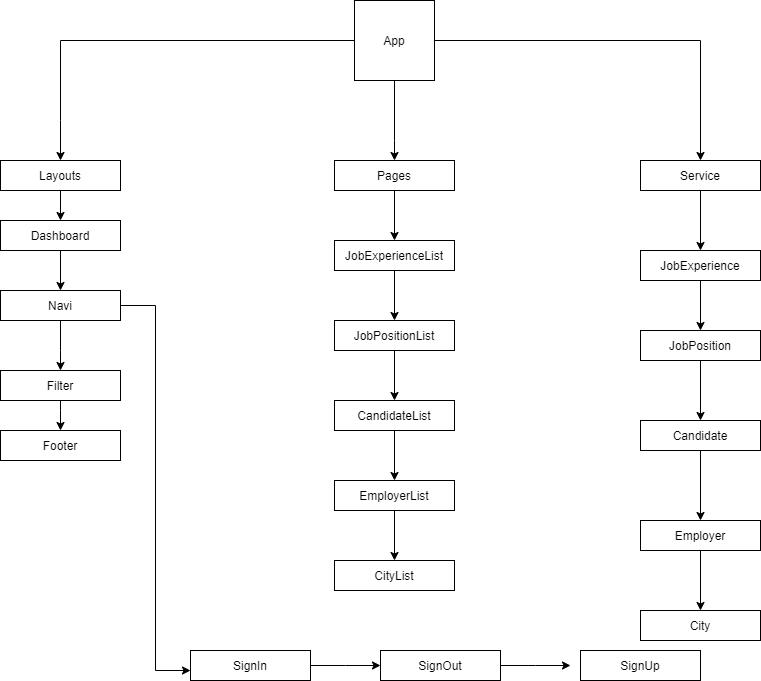

The diagram above was exported from draw.io. Its source (the exported page's mxGraphModel, read from the mxfile embedded in the PNG):
<mxGraphModel dx="868" dy="460" grid="1" gridSize="10" guides="1" tooltips="1" connect="1" arrows="1" fold="1" page="1" pageScale="1" pageWidth="827" pageHeight="1169" math="0" shadow="0">
  <root>
    <mxCell id="0" />
    <mxCell id="1" parent="0" />
    <mxCell id="op1hdeAnRX9aPKkNRDpH-2" style="edgeStyle=orthogonalEdgeStyle;rounded=0;orthogonalLoop=1;jettySize=auto;html=1;" edge="1" parent="1" source="op1hdeAnRX9aPKkNRDpH-1">
      <mxGeometry relative="1" as="geometry">
        <mxPoint x="80" y="160" as="targetPoint" />
        <Array as="points">
          <mxPoint x="80" y="40" />
          <mxPoint x="80" y="120" />
        </Array>
      </mxGeometry>
    </mxCell>
    <mxCell id="op1hdeAnRX9aPKkNRDpH-3" style="edgeStyle=orthogonalEdgeStyle;rounded=0;orthogonalLoop=1;jettySize=auto;html=1;exitX=1;exitY=0.5;exitDx=0;exitDy=0;" edge="1" parent="1" source="op1hdeAnRX9aPKkNRDpH-1">
      <mxGeometry relative="1" as="geometry">
        <mxPoint x="720" y="160" as="targetPoint" />
      </mxGeometry>
    </mxCell>
    <mxCell id="op1hdeAnRX9aPKkNRDpH-4" style="edgeStyle=orthogonalEdgeStyle;rounded=0;orthogonalLoop=1;jettySize=auto;html=1;" edge="1" parent="1" source="op1hdeAnRX9aPKkNRDpH-1">
      <mxGeometry relative="1" as="geometry">
        <mxPoint x="414" y="160" as="targetPoint" />
        <Array as="points">
          <mxPoint x="414" y="140" />
          <mxPoint x="414" y="140" />
        </Array>
      </mxGeometry>
    </mxCell>
    <mxCell id="op1hdeAnRX9aPKkNRDpH-1" value="App" style="whiteSpace=wrap;html=1;aspect=fixed;" vertex="1" parent="1">
      <mxGeometry x="374" width="80" height="80" as="geometry" />
    </mxCell>
    <mxCell id="op1hdeAnRX9aPKkNRDpH-18" style="edgeStyle=none;rounded=0;orthogonalLoop=1;jettySize=auto;html=1;" edge="1" parent="1" source="op1hdeAnRX9aPKkNRDpH-6">
      <mxGeometry relative="1" as="geometry">
        <mxPoint x="414" y="240" as="targetPoint" />
      </mxGeometry>
    </mxCell>
    <mxCell id="op1hdeAnRX9aPKkNRDpH-6" value="Pages" style="rounded=0;whiteSpace=wrap;html=1;" vertex="1" parent="1">
      <mxGeometry x="354" y="160" width="120" height="30" as="geometry" />
    </mxCell>
    <mxCell id="op1hdeAnRX9aPKkNRDpH-9" style="edgeStyle=none;rounded=0;orthogonalLoop=1;jettySize=auto;html=1;" edge="1" parent="1" source="op1hdeAnRX9aPKkNRDpH-7" target="op1hdeAnRX9aPKkNRDpH-10">
      <mxGeometry relative="1" as="geometry">
        <mxPoint x="80" y="240" as="targetPoint" />
      </mxGeometry>
    </mxCell>
    <mxCell id="op1hdeAnRX9aPKkNRDpH-7" value="Layouts" style="rounded=0;whiteSpace=wrap;html=1;" vertex="1" parent="1">
      <mxGeometry x="20" y="160" width="120" height="30" as="geometry" />
    </mxCell>
    <mxCell id="op1hdeAnRX9aPKkNRDpH-29" style="edgeStyle=none;rounded=0;orthogonalLoop=1;jettySize=auto;html=1;" edge="1" parent="1" source="op1hdeAnRX9aPKkNRDpH-8">
      <mxGeometry relative="1" as="geometry">
        <mxPoint x="720" y="250" as="targetPoint" />
      </mxGeometry>
    </mxCell>
    <mxCell id="op1hdeAnRX9aPKkNRDpH-8" value="Service" style="rounded=0;whiteSpace=wrap;html=1;" vertex="1" parent="1">
      <mxGeometry x="660" y="160" width="120" height="30" as="geometry" />
    </mxCell>
    <mxCell id="op1hdeAnRX9aPKkNRDpH-11" style="edgeStyle=none;rounded=0;orthogonalLoop=1;jettySize=auto;html=1;entryX=0.5;entryY=0;entryDx=0;entryDy=0;" edge="1" parent="1" source="op1hdeAnRX9aPKkNRDpH-10" target="op1hdeAnRX9aPKkNRDpH-12">
      <mxGeometry relative="1" as="geometry">
        <mxPoint x="80" y="280" as="targetPoint" />
      </mxGeometry>
    </mxCell>
    <mxCell id="op1hdeAnRX9aPKkNRDpH-10" value="Dashboard" style="rounded=0;whiteSpace=wrap;html=1;" vertex="1" parent="1">
      <mxGeometry x="20" y="220" width="120" height="30" as="geometry" />
    </mxCell>
    <mxCell id="op1hdeAnRX9aPKkNRDpH-13" style="edgeStyle=none;rounded=0;orthogonalLoop=1;jettySize=auto;html=1;entryX=0.5;entryY=0;entryDx=0;entryDy=0;" edge="1" parent="1" source="op1hdeAnRX9aPKkNRDpH-12" target="op1hdeAnRX9aPKkNRDpH-14">
      <mxGeometry relative="1" as="geometry">
        <mxPoint x="80" y="360" as="targetPoint" />
        <Array as="points">
          <mxPoint x="80" y="350" />
        </Array>
      </mxGeometry>
    </mxCell>
    <mxCell id="op1hdeAnRX9aPKkNRDpH-39" style="edgeStyle=elbowEdgeStyle;rounded=0;orthogonalLoop=1;jettySize=auto;html=1;" edge="1" parent="1" source="op1hdeAnRX9aPKkNRDpH-12">
      <mxGeometry relative="1" as="geometry">
        <mxPoint x="210" y="670" as="targetPoint" />
      </mxGeometry>
    </mxCell>
    <mxCell id="op1hdeAnRX9aPKkNRDpH-12" value="Navi" style="rounded=0;whiteSpace=wrap;html=1;" vertex="1" parent="1">
      <mxGeometry x="20" y="290" width="120" height="30" as="geometry" />
    </mxCell>
    <mxCell id="op1hdeAnRX9aPKkNRDpH-15" style="edgeStyle=none;rounded=0;orthogonalLoop=1;jettySize=auto;html=1;" edge="1" parent="1" source="op1hdeAnRX9aPKkNRDpH-14">
      <mxGeometry relative="1" as="geometry">
        <mxPoint x="80" y="430" as="targetPoint" />
        <Array as="points">
          <mxPoint x="80" y="410" />
        </Array>
      </mxGeometry>
    </mxCell>
    <mxCell id="op1hdeAnRX9aPKkNRDpH-14" value="Filter" style="rounded=0;whiteSpace=wrap;html=1;" vertex="1" parent="1">
      <mxGeometry x="20" y="370" width="120" height="30" as="geometry" />
    </mxCell>
    <mxCell id="op1hdeAnRX9aPKkNRDpH-16" value="Footer" style="rounded=0;whiteSpace=wrap;html=1;" vertex="1" parent="1">
      <mxGeometry x="20" y="430" width="120" height="30" as="geometry" />
    </mxCell>
    <mxCell id="op1hdeAnRX9aPKkNRDpH-21" style="edgeStyle=none;rounded=0;orthogonalLoop=1;jettySize=auto;html=1;" edge="1" parent="1" source="op1hdeAnRX9aPKkNRDpH-20">
      <mxGeometry relative="1" as="geometry">
        <mxPoint x="414" y="320" as="targetPoint" />
      </mxGeometry>
    </mxCell>
    <mxCell id="op1hdeAnRX9aPKkNRDpH-20" value="JobExperienceList" style="rounded=0;whiteSpace=wrap;html=1;" vertex="1" parent="1">
      <mxGeometry x="354" y="240" width="120" height="30" as="geometry" />
    </mxCell>
    <mxCell id="op1hdeAnRX9aPKkNRDpH-23" style="edgeStyle=none;rounded=0;orthogonalLoop=1;jettySize=auto;html=1;" edge="1" parent="1" source="op1hdeAnRX9aPKkNRDpH-22">
      <mxGeometry relative="1" as="geometry">
        <mxPoint x="414" y="400" as="targetPoint" />
      </mxGeometry>
    </mxCell>
    <mxCell id="op1hdeAnRX9aPKkNRDpH-22" value="JobPositionList" style="rounded=0;whiteSpace=wrap;html=1;" vertex="1" parent="1">
      <mxGeometry x="354" y="320" width="120" height="30" as="geometry" />
    </mxCell>
    <mxCell id="op1hdeAnRX9aPKkNRDpH-25" style="edgeStyle=none;rounded=0;orthogonalLoop=1;jettySize=auto;html=1;" edge="1" parent="1" source="op1hdeAnRX9aPKkNRDpH-24">
      <mxGeometry relative="1" as="geometry">
        <mxPoint x="414" y="480" as="targetPoint" />
      </mxGeometry>
    </mxCell>
    <mxCell id="op1hdeAnRX9aPKkNRDpH-24" value="CandidateList" style="rounded=0;whiteSpace=wrap;html=1;" vertex="1" parent="1">
      <mxGeometry x="354" y="400" width="120" height="30" as="geometry" />
    </mxCell>
    <mxCell id="op1hdeAnRX9aPKkNRDpH-27" style="edgeStyle=none;rounded=0;orthogonalLoop=1;jettySize=auto;html=1;" edge="1" parent="1" source="op1hdeAnRX9aPKkNRDpH-26">
      <mxGeometry relative="1" as="geometry">
        <mxPoint x="414" y="560" as="targetPoint" />
      </mxGeometry>
    </mxCell>
    <mxCell id="op1hdeAnRX9aPKkNRDpH-26" value="EmployerList" style="rounded=0;whiteSpace=wrap;html=1;" vertex="1" parent="1">
      <mxGeometry x="354" y="480" width="120" height="30" as="geometry" />
    </mxCell>
    <mxCell id="op1hdeAnRX9aPKkNRDpH-28" value="CityList" style="rounded=0;whiteSpace=wrap;html=1;" vertex="1" parent="1">
      <mxGeometry x="354" y="560" width="120" height="30" as="geometry" />
    </mxCell>
    <mxCell id="op1hdeAnRX9aPKkNRDpH-31" style="edgeStyle=none;rounded=0;orthogonalLoop=1;jettySize=auto;html=1;" edge="1" parent="1" source="op1hdeAnRX9aPKkNRDpH-30">
      <mxGeometry relative="1" as="geometry">
        <mxPoint x="720" y="330" as="targetPoint" />
      </mxGeometry>
    </mxCell>
    <mxCell id="op1hdeAnRX9aPKkNRDpH-30" value="JobExperience" style="rounded=0;whiteSpace=wrap;html=1;" vertex="1" parent="1">
      <mxGeometry x="660" y="250" width="120" height="30" as="geometry" />
    </mxCell>
    <mxCell id="op1hdeAnRX9aPKkNRDpH-33" style="edgeStyle=none;rounded=0;orthogonalLoop=1;jettySize=auto;html=1;" edge="1" parent="1" source="op1hdeAnRX9aPKkNRDpH-32">
      <mxGeometry relative="1" as="geometry">
        <mxPoint x="720" y="420" as="targetPoint" />
      </mxGeometry>
    </mxCell>
    <mxCell id="op1hdeAnRX9aPKkNRDpH-32" value="JobPosition" style="rounded=0;whiteSpace=wrap;html=1;" vertex="1" parent="1">
      <mxGeometry x="660" y="330" width="120" height="30" as="geometry" />
    </mxCell>
    <mxCell id="op1hdeAnRX9aPKkNRDpH-36" style="edgeStyle=none;rounded=0;orthogonalLoop=1;jettySize=auto;html=1;" edge="1" parent="1" source="op1hdeAnRX9aPKkNRDpH-34">
      <mxGeometry relative="1" as="geometry">
        <mxPoint x="720" y="520" as="targetPoint" />
      </mxGeometry>
    </mxCell>
    <mxCell id="op1hdeAnRX9aPKkNRDpH-34" value="Candidate" style="rounded=0;whiteSpace=wrap;html=1;" vertex="1" parent="1">
      <mxGeometry x="660" y="420" width="120" height="30" as="geometry" />
    </mxCell>
    <mxCell id="op1hdeAnRX9aPKkNRDpH-37" style="edgeStyle=none;rounded=0;orthogonalLoop=1;jettySize=auto;html=1;" edge="1" parent="1" source="op1hdeAnRX9aPKkNRDpH-35">
      <mxGeometry relative="1" as="geometry">
        <mxPoint x="720" y="610" as="targetPoint" />
      </mxGeometry>
    </mxCell>
    <mxCell id="op1hdeAnRX9aPKkNRDpH-35" value="Employer" style="rounded=0;whiteSpace=wrap;html=1;" vertex="1" parent="1">
      <mxGeometry x="660" y="520" width="120" height="30" as="geometry" />
    </mxCell>
    <mxCell id="op1hdeAnRX9aPKkNRDpH-38" value="City" style="rounded=0;whiteSpace=wrap;html=1;" vertex="1" parent="1">
      <mxGeometry x="660" y="610" width="120" height="30" as="geometry" />
    </mxCell>
    <mxCell id="op1hdeAnRX9aPKkNRDpH-41" style="edgeStyle=elbowEdgeStyle;rounded=0;orthogonalLoop=1;jettySize=auto;html=1;" edge="1" parent="1" source="op1hdeAnRX9aPKkNRDpH-40">
      <mxGeometry relative="1" as="geometry">
        <mxPoint x="400" y="665" as="targetPoint" />
      </mxGeometry>
    </mxCell>
    <mxCell id="op1hdeAnRX9aPKkNRDpH-40" value="SignIn" style="rounded=0;whiteSpace=wrap;html=1;" vertex="1" parent="1">
      <mxGeometry x="210" y="650" width="120" height="30" as="geometry" />
    </mxCell>
    <mxCell id="op1hdeAnRX9aPKkNRDpH-43" style="edgeStyle=elbowEdgeStyle;rounded=0;orthogonalLoop=1;jettySize=auto;html=1;" edge="1" parent="1" source="op1hdeAnRX9aPKkNRDpH-42">
      <mxGeometry relative="1" as="geometry">
        <mxPoint x="590" y="665" as="targetPoint" />
      </mxGeometry>
    </mxCell>
    <mxCell id="op1hdeAnRX9aPKkNRDpH-42" value="SignOut" style="rounded=0;whiteSpace=wrap;html=1;" vertex="1" parent="1">
      <mxGeometry x="400" y="650" width="120" height="30" as="geometry" />
    </mxCell>
    <mxCell id="op1hdeAnRX9aPKkNRDpH-44" value="SignUp" style="rounded=0;whiteSpace=wrap;html=1;" vertex="1" parent="1">
      <mxGeometry x="600" y="650" width="120" height="30" as="geometry" />
    </mxCell>
  </root>
</mxGraphModel>